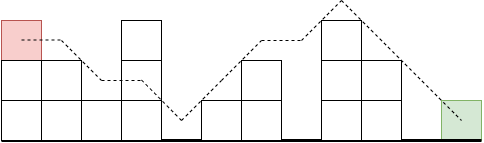

The diagram above was exported from draw.io. Its source (the exported page's mxGraphModel, read from the mxfile embedded in the PNG):
<mxGraphModel dx="1434" dy="820" grid="1" gridSize="10" guides="1" tooltips="1" connect="1" arrows="1" fold="1" page="1" pageScale="1" pageWidth="827" pageHeight="1169" math="0" shadow="0">
  <root>
    <mxCell id="0" />
    <mxCell id="1" parent="0" />
    <mxCell id="jKeWuSuKc_j0FU1qYmaI-14" value="" style="whiteSpace=wrap;html=1;aspect=fixed;fillColor=#d5e8d4;strokeColor=#82b366;" vertex="1" parent="1">
      <mxGeometry x="720" y="400" width="40" height="40" as="geometry" />
    </mxCell>
    <mxCell id="jKeWuSuKc_j0FU1qYmaI-2" value="" style="endArrow=none;html=1;rounded=0;strokeWidth=3;entryX=1;entryY=1;entryDx=0;entryDy=0;" edge="1" parent="1" target="jKeWuSuKc_j0FU1qYmaI-14">
      <mxGeometry width="50" height="50" relative="1" as="geometry">
        <mxPoint x="280" y="440" as="sourcePoint" />
        <mxPoint x="560" y="440" as="targetPoint" />
      </mxGeometry>
    </mxCell>
    <mxCell id="jKeWuSuKc_j0FU1qYmaI-3" value="" style="whiteSpace=wrap;html=1;aspect=fixed;" vertex="1" parent="1">
      <mxGeometry x="320" y="400" width="40" height="40" as="geometry" />
    </mxCell>
    <mxCell id="jKeWuSuKc_j0FU1qYmaI-4" value="" style="whiteSpace=wrap;html=1;aspect=fixed;" vertex="1" parent="1">
      <mxGeometry x="320" y="360" width="40" height="40" as="geometry" />
    </mxCell>
    <mxCell id="jKeWuSuKc_j0FU1qYmaI-5" value="" style="whiteSpace=wrap;html=1;aspect=fixed;fillColor=#f8cecc;strokeColor=#b85450;" vertex="1" parent="1">
      <mxGeometry x="280" y="320" width="40" height="40" as="geometry" />
    </mxCell>
    <mxCell id="jKeWuSuKc_j0FU1qYmaI-6" value="" style="whiteSpace=wrap;html=1;aspect=fixed;" vertex="1" parent="1">
      <mxGeometry x="360" y="400" width="40" height="40" as="geometry" />
    </mxCell>
    <mxCell id="jKeWuSuKc_j0FU1qYmaI-7" value="" style="whiteSpace=wrap;html=1;aspect=fixed;" vertex="1" parent="1">
      <mxGeometry x="400" y="400" width="40" height="40" as="geometry" />
    </mxCell>
    <mxCell id="jKeWuSuKc_j0FU1qYmaI-8" value="" style="whiteSpace=wrap;html=1;aspect=fixed;" vertex="1" parent="1">
      <mxGeometry x="400" y="360" width="40" height="40" as="geometry" />
    </mxCell>
    <mxCell id="jKeWuSuKc_j0FU1qYmaI-11" value="" style="whiteSpace=wrap;html=1;aspect=fixed;" vertex="1" parent="1">
      <mxGeometry x="480" y="400" width="40" height="40" as="geometry" />
    </mxCell>
    <mxCell id="jKeWuSuKc_j0FU1qYmaI-12" value="" style="whiteSpace=wrap;html=1;aspect=fixed;" vertex="1" parent="1">
      <mxGeometry x="520" y="400" width="40" height="40" as="geometry" />
    </mxCell>
    <mxCell id="jKeWuSuKc_j0FU1qYmaI-13" value="" style="whiteSpace=wrap;html=1;aspect=fixed;" vertex="1" parent="1">
      <mxGeometry x="520" y="360" width="40" height="40" as="geometry" />
    </mxCell>
    <mxCell id="jKeWuSuKc_j0FU1qYmaI-16" value="" style="endArrow=none;html=1;rounded=0;dashed=1;" edge="1" parent="1">
      <mxGeometry width="50" height="50" relative="1" as="geometry">
        <mxPoint x="340" y="340" as="sourcePoint" />
        <mxPoint x="380" y="380" as="targetPoint" />
      </mxGeometry>
    </mxCell>
    <mxCell id="jKeWuSuKc_j0FU1qYmaI-20" value="" style="whiteSpace=wrap;html=1;aspect=fixed;" vertex="1" parent="1">
      <mxGeometry x="400" y="320" width="40" height="40" as="geometry" />
    </mxCell>
    <mxCell id="jKeWuSuKc_j0FU1qYmaI-24" value="" style="whiteSpace=wrap;html=1;aspect=fixed;" vertex="1" parent="1">
      <mxGeometry x="280" y="360" width="40" height="40" as="geometry" />
    </mxCell>
    <mxCell id="jKeWuSuKc_j0FU1qYmaI-25" value="" style="whiteSpace=wrap;html=1;aspect=fixed;" vertex="1" parent="1">
      <mxGeometry x="280" y="400" width="40" height="40" as="geometry" />
    </mxCell>
    <mxCell id="jKeWuSuKc_j0FU1qYmaI-26" value="" style="whiteSpace=wrap;html=1;aspect=fixed;" vertex="1" parent="1">
      <mxGeometry x="600" y="400" width="40" height="40" as="geometry" />
    </mxCell>
    <mxCell id="jKeWuSuKc_j0FU1qYmaI-27" value="" style="whiteSpace=wrap;html=1;aspect=fixed;" vertex="1" parent="1">
      <mxGeometry x="600" y="360" width="40" height="40" as="geometry" />
    </mxCell>
    <mxCell id="jKeWuSuKc_j0FU1qYmaI-28" value="" style="whiteSpace=wrap;html=1;aspect=fixed;" vertex="1" parent="1">
      <mxGeometry x="600" y="320" width="40" height="40" as="geometry" />
    </mxCell>
    <mxCell id="jKeWuSuKc_j0FU1qYmaI-29" value="" style="whiteSpace=wrap;html=1;aspect=fixed;" vertex="1" parent="1">
      <mxGeometry x="640" y="400" width="40" height="40" as="geometry" />
    </mxCell>
    <mxCell id="jKeWuSuKc_j0FU1qYmaI-30" value="" style="whiteSpace=wrap;html=1;aspect=fixed;" vertex="1" parent="1">
      <mxGeometry x="640" y="360" width="40" height="40" as="geometry" />
    </mxCell>
    <mxCell id="jKeWuSuKc_j0FU1qYmaI-31" value="" style="endArrow=none;html=1;rounded=0;dashed=1;" edge="1" parent="1">
      <mxGeometry width="50" height="50" relative="1" as="geometry">
        <mxPoint x="380" y="380" as="sourcePoint" />
        <mxPoint x="420" y="380" as="targetPoint" />
      </mxGeometry>
    </mxCell>
    <mxCell id="jKeWuSuKc_j0FU1qYmaI-32" value="" style="endArrow=none;html=1;rounded=0;dashed=1;" edge="1" parent="1">
      <mxGeometry width="50" height="50" relative="1" as="geometry">
        <mxPoint x="420" y="379.5" as="sourcePoint" />
        <mxPoint x="460" y="420" as="targetPoint" />
      </mxGeometry>
    </mxCell>
    <mxCell id="jKeWuSuKc_j0FU1qYmaI-33" value="" style="endArrow=none;html=1;rounded=0;dashed=1;" edge="1" parent="1">
      <mxGeometry width="50" height="50" relative="1" as="geometry">
        <mxPoint x="460" y="420" as="sourcePoint" />
        <mxPoint x="500" y="380" as="targetPoint" />
      </mxGeometry>
    </mxCell>
    <mxCell id="jKeWuSuKc_j0FU1qYmaI-34" value="" style="endArrow=none;html=1;rounded=0;dashed=1;" edge="1" parent="1">
      <mxGeometry width="50" height="50" relative="1" as="geometry">
        <mxPoint x="500" y="380" as="sourcePoint" />
        <mxPoint x="540" y="340" as="targetPoint" />
      </mxGeometry>
    </mxCell>
    <mxCell id="jKeWuSuKc_j0FU1qYmaI-35" value="" style="endArrow=none;html=1;rounded=0;dashed=1;" edge="1" parent="1">
      <mxGeometry width="50" height="50" relative="1" as="geometry">
        <mxPoint x="580" y="340" as="sourcePoint" />
        <mxPoint x="620" y="300" as="targetPoint" />
      </mxGeometry>
    </mxCell>
    <mxCell id="jKeWuSuKc_j0FU1qYmaI-36" value="" style="endArrow=none;html=1;rounded=0;dashed=1;" edge="1" parent="1">
      <mxGeometry width="50" height="50" relative="1" as="geometry">
        <mxPoint x="540" y="340" as="sourcePoint" />
        <mxPoint x="580" y="340" as="targetPoint" />
      </mxGeometry>
    </mxCell>
    <mxCell id="jKeWuSuKc_j0FU1qYmaI-37" value="" style="endArrow=none;html=1;rounded=0;dashed=1;" edge="1" parent="1">
      <mxGeometry width="50" height="50" relative="1" as="geometry">
        <mxPoint x="620" y="300" as="sourcePoint" />
        <mxPoint x="740" y="420" as="targetPoint" />
      </mxGeometry>
    </mxCell>
    <mxCell id="jKeWuSuKc_j0FU1qYmaI-39" value="" style="endArrow=none;html=1;rounded=0;dashed=1;" edge="1" parent="1">
      <mxGeometry width="50" height="50" relative="1" as="geometry">
        <mxPoint x="300" y="339.5" as="sourcePoint" />
        <mxPoint x="340" y="339.5" as="targetPoint" />
      </mxGeometry>
    </mxCell>
  </root>
</mxGraphModel>